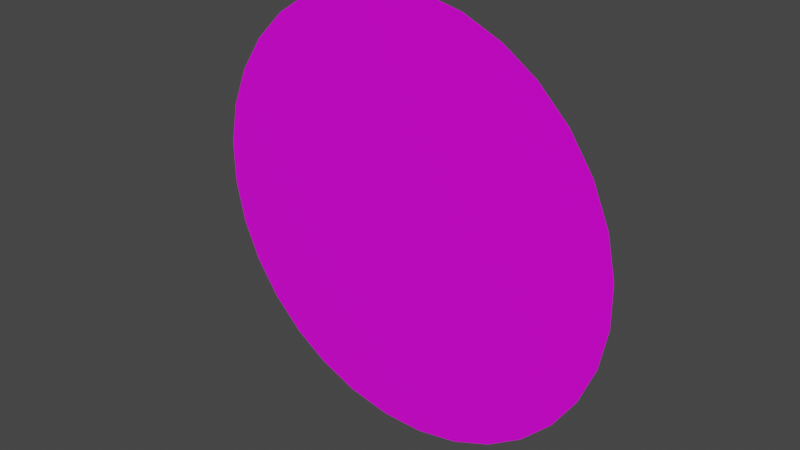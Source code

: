 # Source: NewPlateImage.blend  (saved by Blender 5.0.118; exported with 4.5.12 LTS)
import bpy
from mathutils import Matrix  # noqa: F401  (used for matrix-valued properties, if any)

bpy.ops.wm.read_factory_settings(use_empty=True)
scene = bpy.context.scene
scene.name = 'Scene'

# ---- images (referenced by path relative to the original .blend; pixels are not part of the script)
import os
ASSET_DIR = os.environ.get("B2B_ASSET_DIR", "")  # directory of the original .blend (textures are referenced by path, not embedded)
HERE = os.path.dirname(os.path.abspath(__file__))  # packed textures are extracted next to this script under _unpacked/

def load_image(name, relpath, width, height, colorspace="sRGB"):
    """Load a texture the original file referenced (path relative to the .blend, or extracted next to this script)."""
    p = next((c for c in (os.path.join(HERE, relpath), os.path.join(ASSET_DIR, relpath)) if relpath and os.path.exists(c)), "")
    if p:
        img = bpy.data.images.load(p, check_existing=True)
        img.name = name
    else:  # same state as the original file: an image datablock whose file is absent (Cycles renders it pink)
        img = bpy.data.images.new(name, width, height)
        img.source = "FILE"
        img.filepath = "//" + (relpath or name)
    img.colorspace_settings.name = colorspace
    return img
img_newplatenametexture_png = load_image('NewPlatenameTexture.png', 'NewPlatenameTexture.png', 1024, 1024, 'sRGB')

# ---- materials (node trees are filled in below, after node groups)
mat_imageplayer = bpy.data.materials.new('ImagePlayer')

# ---- material node trees
mat_imageplayer.use_nodes = True; mat_imageplayer.node_tree.nodes.clear()
_N = mat_imageplayer.node_tree.nodes; _L = mat_imageplayer.node_tree.links
n0 = _N.new('ShaderNodeBsdfPrincipled'); n0.name = 'Principled BSDF'; n0.location = (-200, 100)
n0.inputs[2].default_value = 0.2917
n1 = _N.new('ShaderNodeOutputMaterial'); n1.name = 'Material Output'; n1.location = (200, 100)
n2 = _N.new('ShaderNodeTexImage'); n2.name = 'Image Texture'; n2.location = (-491, 75)
n2.image = img_newplatenametexture_png
_L.new(n0.outputs[0], n1.inputs[0])
_L.new(n2.outputs[0], n0.inputs[0])
n1.is_active_output = True

# ---- world
world_world = bpy.data.worlds.new('World'); scene.world = world_world
world_world.use_nodes = True; world_world.node_tree.nodes.clear()
_N = world_world.node_tree.nodes; _L = world_world.node_tree.links
n0 = _N.new('ShaderNodeOutputWorld'); n0.name = 'World Output'; n0.location = (300, 300)
n1 = _N.new('ShaderNodeBackground'); n1.name = 'Background'; n1.location = (10, 300)
n1.inputs[0].default_value = (0.05088, 0.05088, 0.05088, 1.0)
_L.new(n1.outputs[0], n0.inputs[0])
n0.is_active_output = True
world_world.color = (0.05088, 0.05088, 0.05088)
world_world.use_sun_shadow = False
world_world.sun_shadow_jitter_overblur = 0.0

# ---- meshes
me_gear01_005 = bpy.data.meshes.new('gear01.005')
me_gear01_005.from_pydata([(0.6467, -0.5284, -0.009777), (0.5336, -0.6426, -0.009777), (0.4001, -0.7322, -0.009777), (0.2512, -0.7935, -0.009777), (0.09262, -0.8244, -0.009777), (-0.0695, -0.8236, -0.009777), (-0.239, -0.7882, -0.009777), (-0.3888, -0.7235, -0.009777), (-0.5157, -0.6375, -0.009777), (-0.6319, -0.5222, -0.009777), (-0.7239, -0.3868, -0.009777), (-0.7881, -0.2365, -0.009777), (-0.8219, -0.07714, -0.009777), (-0.8242, 0.08517, -0.009777), (-0.7948, 0.2442, -0.009777), (-0.7349, 0.3939, -0.009777), (-0.6467, 0.5284, -0.009777), (-0.5337, 0.6426, -0.009777), (-0.4001, 0.7321, -0.009777), (-0.2512, 0.7935, -0.009777), (-0.09265, 0.8244, -0.009777), (0.06948, 0.8236, -0.009777), (0.239, 0.7882, -0.009777), (0.3888, 0.7234, -0.009777), (0.7348, -0.3939, -0.009777), (0.7948, -0.2443, -0.009777), (0.8242, -0.08522, -0.009777), (0.8219, 0.0771, -0.009777), (0.788, 0.2365, -0.009777), (0.7239, 0.3867, -0.009777), (0.6319, 0.5221, -0.009777), (0.5157, 0.6375, -0.009777)], [], [(15, 16, 17, 18, 19, 20, 21, 22, 23, 31, 30, 29, 28, 27, 26, 25, 24, 0, 1, 2, 3, 4, 5, 6, 7, 8, 9, 10, 11, 12, 13, 14)])
me_gear01_005.polygons.foreach_set('material_index', [2])
_uv = me_gear01_005.uv_layers.new(name='UVMap')
_uv.uv.foreach_set('vector', [0.02533, 0.5396, 0.03601, 0.5559, 0.04971, 0.5698, 0.06589, 0.5806, 0.08394, 0.5881, 0.1031, 0.5918, 0.1228, 0.5917, 0.1433, 0.5874, 0.1615, 0.5796, 0.1769, 0.5692, 0.1909, 0.5552, 0.2021, 0.5388, 0.2099, 0.5206, 0.214, 0.5013, 0.2142, 0.4816, 0.2107, 0.4623, 0.2034, 0.4442, 0.1927, 0.4279, 0.179, 0.414, 0.1629, 0.4032, 0.1448, 0.3958, 0.1256, 0.392, 0.106, 0.3921, 0.08542, 0.3964, 0.06726, 0.4043, 0.05189, 0.4147, 0.0378, 0.4286, 0.02666, 0.4451, 0.01888, 0.4633, 0.01478, 0.4826, 0.0145, 0.5022, 0.01806, 0.5215])
me_gear01_005.materials.append(None)
me_gear01_005.materials.append(None)
me_gear01_005.materials.append(mat_imageplayer)
me_gear01_005.use_mirror_vertex_groups = False
me_gear01_005.update()

# ---- objects
ob_image = bpy.data.objects.new('image', me_gear01_005)

# ---- transforms, parenting, visibility, modifiers, constraints
ob_image.location = (-14.58, -1.074, 8.716)
ob_image.rotation_euler = (1.571, -0.0, 0.0)
ob_image.lock_rotations_4d = False
ob_image.empty_display_type = 'ARROWS'
ob_image.lineart.crease_threshold = 0.0

# ---- collection membership
scene.collection.objects.link(ob_image)

# ---- scene / render settings (as saved in the file)
scene.frame_start = 1; scene.frame_end = 250; scene.frame_set(1)
scene.render.engine = 'BLENDER_EEVEE_NEXT'
scene.render.bake_bias = 0.0
scene.render.bake_samples = 0
scene.cycles.sampling_pattern = 'TABULATED_SOBOL'
scene.cycles.use_light_tree = False
scene.view_settings.view_transform = 'Filmic'
bpy.context.view_layer.update()

# ---- added for rendering (the .blend has no active camera and no usable light): camera, sun
cam_auto = bpy.data.cameras.new('AutoCamera')
cam_auto.lens = 50.0
cam_auto.sensor_width = 36.0
cam_auto.clip_end = 1000.0
ob_auto_camera = bpy.data.objects.new('AutoCamera', cam_auto)
scene.collection.objects.link(ob_auto_camera)
ob_auto_camera.location = (-12.4237, -3.65301, 10.4419)
ob_auto_camera.rotation_euler = (1.09748, -7.21219e-08, 0.694738)
scene.camera = ob_auto_camera
light_auto_sun = bpy.data.lights.new('AutoSun', 'SUN')
light_auto_sun.energy = 3.0
light_auto_sun.angle = 0.0523599
ob_auto_sun = bpy.data.objects.new('AutoSun', light_auto_sun)
scene.collection.objects.link(ob_auto_sun)
ob_auto_sun.rotation_euler = (0.872665, 0.174533, 0.523599)
bpy.context.view_layer.update()
